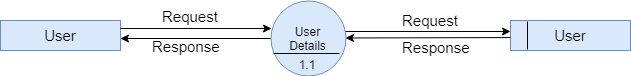

The diagram above was exported from draw.io. Its source (the exported page's mxGraphModel, read from the mxfile embedded in the PNG):
<mxGraphModel dx="840" dy="465" grid="1" gridSize="10" guides="1" tooltips="1" connect="1" arrows="1" fold="1" page="1" pageScale="1" pageWidth="850" pageHeight="1100" math="0" shadow="0">
  <root>
    <mxCell id="0" />
    <mxCell id="1" parent="0" />
    <mxCell id="O2o52OA-Yi8Vynu2fSQO-1" value="&lt;font style=&quot;font-size: 15px&quot;&gt;User&lt;/font&gt;" style="rounded=0;whiteSpace=wrap;html=1;fillColor=#dae8fc;strokeColor=#6c8ebf;" vertex="1" parent="1">
      <mxGeometry y="20" width="120" height="30" as="geometry" />
    </mxCell>
    <mxCell id="O2o52OA-Yi8Vynu2fSQO-2" value="User&lt;br&gt;Details" style="ellipse;whiteSpace=wrap;html=1;aspect=fixed;fillColor=#dae8fc;strokeColor=#6c8ebf;" vertex="1" parent="1">
      <mxGeometry x="270" width="75" height="75" as="geometry" />
    </mxCell>
    <mxCell id="O2o52OA-Yi8Vynu2fSQO-3" value="&lt;span&gt;&lt;font style=&quot;font-size: 15px&quot;&gt;User&lt;/font&gt;&lt;/span&gt;" style="rounded=0;whiteSpace=wrap;html=1;fillColor=#dae8fc;strokeColor=#6c8ebf;" vertex="1" parent="1">
      <mxGeometry x="510" y="20" width="120" height="30" as="geometry" />
    </mxCell>
    <mxCell id="O2o52OA-Yi8Vynu2fSQO-5" value="" style="endArrow=classic;html=1;entryX=0.013;entryY=0.373;entryDx=0;entryDy=0;entryPerimeter=0;exitX=1;exitY=0.25;exitDx=0;exitDy=0;" edge="1" parent="1" source="O2o52OA-Yi8Vynu2fSQO-1" target="O2o52OA-Yi8Vynu2fSQO-2">
      <mxGeometry width="50" height="50" relative="1" as="geometry">
        <mxPoint x="40" y="150" as="sourcePoint" />
        <mxPoint x="90" y="100" as="targetPoint" />
      </mxGeometry>
    </mxCell>
    <mxCell id="O2o52OA-Yi8Vynu2fSQO-6" value="" style="endArrow=classic;html=1;exitX=0;exitY=0.5;exitDx=0;exitDy=0;" edge="1" parent="1" source="O2o52OA-Yi8Vynu2fSQO-2">
      <mxGeometry width="50" height="50" relative="1" as="geometry">
        <mxPoint x="40" y="150" as="sourcePoint" />
        <mxPoint x="120" y="38" as="targetPoint" />
      </mxGeometry>
    </mxCell>
    <mxCell id="O2o52OA-Yi8Vynu2fSQO-11" value="" style="endArrow=none;html=1;entryX=0.92;entryY=0.707;entryDx=0;entryDy=0;entryPerimeter=0;" edge="1" parent="1" target="O2o52OA-Yi8Vynu2fSQO-2">
      <mxGeometry width="50" height="50" relative="1" as="geometry">
        <mxPoint x="273" y="53" as="sourcePoint" />
        <mxPoint x="70" y="100" as="targetPoint" />
      </mxGeometry>
    </mxCell>
    <mxCell id="O2o52OA-Yi8Vynu2fSQO-13" value="&lt;font style=&quot;font-size: 12px&quot;&gt;&amp;nbsp; 1.1&lt;/font&gt;" style="text;html=1;resizable=0;points=[];autosize=1;align=left;verticalAlign=top;spacingTop=-4;" vertex="1" parent="1">
      <mxGeometry x="290" y="55" width="40" height="20" as="geometry" />
    </mxCell>
    <mxCell id="O2o52OA-Yi8Vynu2fSQO-15" value="&lt;font style=&quot;font-size: 15px&quot;&gt;Request&lt;/font&gt;" style="text;html=1;resizable=0;points=[];autosize=1;align=left;verticalAlign=top;spacingTop=-4;" vertex="1" parent="1">
      <mxGeometry x="160" y="5" width="70" height="20" as="geometry" />
    </mxCell>
    <mxCell id="O2o52OA-Yi8Vynu2fSQO-16" value="&lt;font style=&quot;font-size: 15px&quot;&gt;Response&lt;/font&gt;" style="text;html=1;resizable=0;points=[];autosize=1;align=left;verticalAlign=top;spacingTop=-4;" vertex="1" parent="1">
      <mxGeometry x="150" y="35" width="80" height="20" as="geometry" />
    </mxCell>
    <mxCell id="O2o52OA-Yi8Vynu2fSQO-21" value="" style="endArrow=none;html=1;entryX=0.142;entryY=0.033;entryDx=0;entryDy=0;entryPerimeter=0;" edge="1" parent="1" target="O2o52OA-Yi8Vynu2fSQO-3">
      <mxGeometry width="50" height="50" relative="1" as="geometry">
        <mxPoint x="527" y="49" as="sourcePoint" />
        <mxPoint x="60" y="100" as="targetPoint" />
      </mxGeometry>
    </mxCell>
    <mxCell id="O2o52OA-Yi8Vynu2fSQO-22" value="" style="endArrow=classic;html=1;exitX=1;exitY=0.413;exitDx=0;exitDy=0;exitPerimeter=0;entryX=0;entryY=0.379;entryDx=0;entryDy=0;entryPerimeter=0;" edge="1" parent="1" source="O2o52OA-Yi8Vynu2fSQO-2" target="O2o52OA-Yi8Vynu2fSQO-3">
      <mxGeometry width="50" height="50" relative="1" as="geometry">
        <mxPoint x="345" y="24.5" as="sourcePoint" />
        <mxPoint x="510" y="28" as="targetPoint" />
      </mxGeometry>
    </mxCell>
    <mxCell id="O2o52OA-Yi8Vynu2fSQO-23" value="" style="endArrow=classic;html=1;exitX=0;exitY=0.5;exitDx=0;exitDy=0;" edge="1" parent="1" target="O2o52OA-Yi8Vynu2fSQO-2">
      <mxGeometry width="50" height="50" relative="1" as="geometry">
        <mxPoint x="510" y="37.071428571428555" as="sourcePoint" />
        <mxPoint x="360" y="37.5" as="targetPoint" />
      </mxGeometry>
    </mxCell>
    <mxCell id="O2o52OA-Yi8Vynu2fSQO-24" value="&lt;font style=&quot;font-size: 15px&quot;&gt;Request&lt;/font&gt;" style="text;html=1;" vertex="1" parent="1">
      <mxGeometry x="400" y="5" width="70" height="30" as="geometry" />
    </mxCell>
    <mxCell id="O2o52OA-Yi8Vynu2fSQO-25" value="&lt;font style=&quot;font-size: 15px&quot;&gt;Response&lt;/font&gt;" style="text;html=1;" vertex="1" parent="1">
      <mxGeometry x="400" y="32" width="80" height="30" as="geometry" />
    </mxCell>
  </root>
</mxGraphModel>